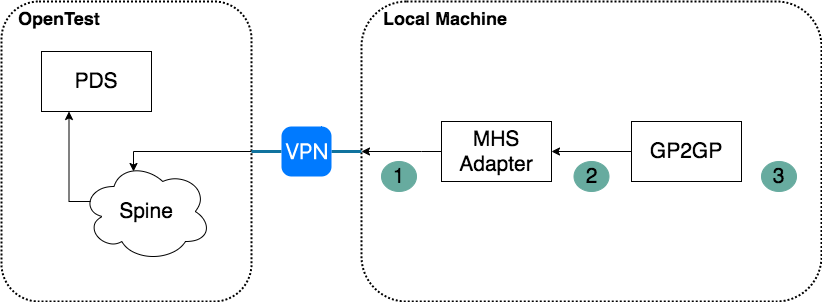

The diagram above was exported from draw.io. Its source (the exported page's mxGraphModel, read from the mxfile embedded in the PNG):
<mxGraphModel dx="1186" dy="648" grid="1" gridSize="10" guides="1" tooltips="1" connect="1" arrows="1" fold="1" page="1" pageScale="1" pageWidth="850" pageHeight="1100" math="0" shadow="0">
  <root>
    <mxCell id="0" />
    <mxCell id="1" parent="0" />
    <mxCell id="aOTJnmCI-Lyc5QJzuIXf-1" value="&lt;b&gt;&lt;font style=&quot;font-size: 18px&quot;&gt;&amp;nbsp; &amp;nbsp;OpenTest&lt;/font&gt;&lt;/b&gt;" style="rounded=1;whiteSpace=wrap;html=1;fillColor=none;dashed=1;dashPattern=1 1;strokeWidth=2;verticalAlign=top;align=left;" vertex="1" parent="1">
      <mxGeometry x="20" y="70" width="250" height="300" as="geometry" />
    </mxCell>
    <mxCell id="aOTJnmCI-Lyc5QJzuIXf-16" style="edgeStyle=orthogonalEdgeStyle;rounded=0;orthogonalLoop=1;jettySize=auto;html=1;exitX=0.25;exitY=1;exitDx=0;exitDy=0;startArrow=classic;startFill=1;endArrow=none;endFill=0;strokeColor=#000000;strokeWidth=1;fontSize=21;entryX=0.07;entryY=0.4;entryDx=0;entryDy=0;entryPerimeter=0;" edge="1" parent="1" source="aOTJnmCI-Lyc5QJzuIXf-2" target="aOTJnmCI-Lyc5QJzuIXf-3">
      <mxGeometry relative="1" as="geometry">
        <Array as="points">
          <mxPoint x="88" y="270" />
        </Array>
      </mxGeometry>
    </mxCell>
    <mxCell id="aOTJnmCI-Lyc5QJzuIXf-2" value="PDS" style="rounded=0;whiteSpace=wrap;html=1;strokeWidth=1;fillColor=none;align=center;fontSize=21;" vertex="1" parent="1">
      <mxGeometry x="60" y="120" width="110" height="60" as="geometry" />
    </mxCell>
    <mxCell id="aOTJnmCI-Lyc5QJzuIXf-17" style="edgeStyle=orthogonalEdgeStyle;rounded=0;orthogonalLoop=1;jettySize=auto;html=1;exitX=0.4;exitY=0.1;exitDx=0;exitDy=0;exitPerimeter=0;entryX=1;entryY=0.5;entryDx=0;entryDy=0;startArrow=classic;startFill=1;endArrow=none;endFill=0;strokeColor=#000000;strokeWidth=1;fontSize=21;" edge="1" parent="1" source="aOTJnmCI-Lyc5QJzuIXf-3" target="aOTJnmCI-Lyc5QJzuIXf-1">
      <mxGeometry relative="1" as="geometry">
        <Array as="points">
          <mxPoint x="152" y="220" />
        </Array>
      </mxGeometry>
    </mxCell>
    <mxCell id="aOTJnmCI-Lyc5QJzuIXf-3" value="Spine" style="ellipse;shape=cloud;whiteSpace=wrap;html=1;strokeWidth=1;fillColor=none;fontSize=21;align=center;" vertex="1" parent="1">
      <mxGeometry x="100" y="230" width="130" height="100" as="geometry" />
    </mxCell>
    <mxCell id="aOTJnmCI-Lyc5QJzuIXf-4" value="&lt;span style=&quot;font-size: 18px&quot;&gt;&lt;b&gt;&amp;nbsp; &amp;nbsp; Local Machine&lt;/b&gt;&lt;/span&gt;" style="rounded=1;whiteSpace=wrap;html=1;fillColor=none;dashed=1;dashPattern=1 1;strokeWidth=2;verticalAlign=top;align=left;" vertex="1" parent="1">
      <mxGeometry x="380" y="70" width="460" height="300" as="geometry" />
    </mxCell>
    <mxCell id="aOTJnmCI-Lyc5QJzuIXf-6" style="edgeStyle=orthogonalEdgeStyle;rounded=0;orthogonalLoop=1;jettySize=auto;html=1;fontSize=21;endArrow=none;endFill=0;strokeWidth=3;fillColor=#b1ddf0;strokeColor=#10739e;" edge="1" parent="1" source="aOTJnmCI-Lyc5QJzuIXf-5" target="aOTJnmCI-Lyc5QJzuIXf-4">
      <mxGeometry relative="1" as="geometry" />
    </mxCell>
    <mxCell id="aOTJnmCI-Lyc5QJzuIXf-7" style="edgeStyle=orthogonalEdgeStyle;rounded=0;orthogonalLoop=1;jettySize=auto;html=1;fontSize=21;endArrow=none;endFill=0;strokeWidth=3;fillColor=#b1ddf0;strokeColor=#10739e;" edge="1" parent="1" source="aOTJnmCI-Lyc5QJzuIXf-5" target="aOTJnmCI-Lyc5QJzuIXf-1">
      <mxGeometry relative="1" as="geometry" />
    </mxCell>
    <mxCell id="aOTJnmCI-Lyc5QJzuIXf-5" value="" style="html=1;strokeWidth=1;shadow=0;dashed=0;shape=mxgraph.ios7.misc.vpn;fillColor=#007AFF;strokeColor=none;buttonText=;strokeColor2=#222222;fontColor=#222222;fontSize=8;verticalLabelPosition=bottom;verticalAlign=top;align=center;" vertex="1" parent="1">
      <mxGeometry x="300" y="195" width="50" height="50" as="geometry" />
    </mxCell>
    <mxCell id="aOTJnmCI-Lyc5QJzuIXf-14" style="edgeStyle=orthogonalEdgeStyle;rounded=0;orthogonalLoop=1;jettySize=auto;html=1;entryX=0;entryY=0.5;entryDx=0;entryDy=0;startArrow=none;startFill=0;endArrow=classic;endFill=1;strokeColor=#000000;strokeWidth=1;fontSize=21;exitX=0;exitY=0.5;exitDx=0;exitDy=0;" edge="1" parent="1" source="aOTJnmCI-Lyc5QJzuIXf-9" target="aOTJnmCI-Lyc5QJzuIXf-4">
      <mxGeometry relative="1" as="geometry">
        <Array as="points">
          <mxPoint x="440" y="220" />
          <mxPoint x="440" y="220" />
        </Array>
      </mxGeometry>
    </mxCell>
    <mxCell id="aOTJnmCI-Lyc5QJzuIXf-9" value="MHS Adapter" style="rounded=0;whiteSpace=wrap;html=1;strokeWidth=1;fillColor=none;align=center;fontSize=21;" vertex="1" parent="1">
      <mxGeometry x="460" y="190" width="110" height="60" as="geometry" />
    </mxCell>
    <mxCell id="aOTJnmCI-Lyc5QJzuIXf-11" style="edgeStyle=orthogonalEdgeStyle;rounded=0;orthogonalLoop=1;jettySize=auto;html=1;exitX=0;exitY=0.5;exitDx=0;exitDy=0;endArrow=classic;endFill=1;strokeWidth=1;fontSize=21;startArrow=none;startFill=0;" edge="1" parent="1" source="aOTJnmCI-Lyc5QJzuIXf-10" target="aOTJnmCI-Lyc5QJzuIXf-9">
      <mxGeometry relative="1" as="geometry" />
    </mxCell>
    <mxCell id="aOTJnmCI-Lyc5QJzuIXf-10" value="GP2GP" style="rounded=0;whiteSpace=wrap;html=1;strokeWidth=1;fillColor=none;align=center;fontSize=21;" vertex="1" parent="1">
      <mxGeometry x="650" y="190" width="110" height="60" as="geometry" />
    </mxCell>
    <mxCell id="aOTJnmCI-Lyc5QJzuIXf-18" value="1" style="ellipse;whiteSpace=wrap;html=1;strokeWidth=1;fontSize=21;align=center;strokeColor=#67AB9F;fillColor=#67AB9F;" vertex="1" parent="1">
      <mxGeometry x="400" y="230" width="35" height="30" as="geometry" />
    </mxCell>
    <mxCell id="aOTJnmCI-Lyc5QJzuIXf-20" value="2" style="ellipse;whiteSpace=wrap;html=1;strokeWidth=1;fontSize=21;align=center;strokeColor=#67AB9F;fillColor=#67AB9F;" vertex="1" parent="1">
      <mxGeometry x="592.5" y="230" width="35" height="30" as="geometry" />
    </mxCell>
    <mxCell id="aOTJnmCI-Lyc5QJzuIXf-21" value="3" style="ellipse;whiteSpace=wrap;html=1;strokeWidth=1;fontSize=21;align=center;strokeColor=#67AB9F;fillColor=#67AB9F;" vertex="1" parent="1">
      <mxGeometry x="780" y="230" width="35" height="30" as="geometry" />
    </mxCell>
  </root>
</mxGraphModel>